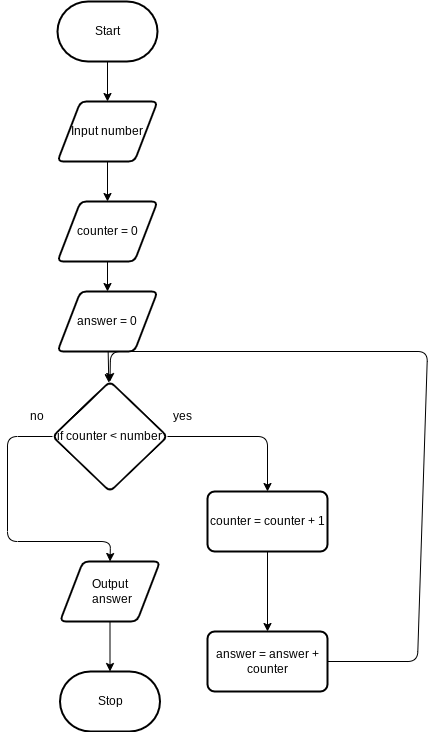

The diagram above was exported from draw.io. Its source (the exported page's mxGraphModel, read from the mxfile embedded in the PNG):
<mxGraphModel dx="899" dy="644" grid="1" gridSize="10" guides="1" tooltips="1" connect="1" arrows="1" fold="1" page="1" pageScale="1" pageWidth="850" pageHeight="1100" math="0" shadow="0">
  <root>
    <mxCell id="0" />
    <mxCell id="1" parent="0" />
    <mxCell id="7" style="edgeStyle=none;html=1;" parent="1" source="2" target="3" edge="1">
      <mxGeometry relative="1" as="geometry" />
    </mxCell>
    <mxCell id="2" value="Start" style="strokeWidth=2;html=1;shape=mxgraph.flowchart.terminator;whiteSpace=wrap;" parent="1" vertex="1">
      <mxGeometry x="300" y="10" width="100" height="60" as="geometry" />
    </mxCell>
    <mxCell id="12" value="" style="edgeStyle=none;html=1;" edge="1" parent="1" source="3" target="11">
      <mxGeometry relative="1" as="geometry" />
    </mxCell>
    <mxCell id="3" value="Input number" style="shape=parallelogram;html=1;strokeWidth=2;perimeter=parallelogramPerimeter;whiteSpace=wrap;rounded=1;arcSize=12;size=0.23;" parent="1" vertex="1">
      <mxGeometry x="300" y="110" width="100" height="60" as="geometry" />
    </mxCell>
    <mxCell id="10" style="edgeStyle=none;html=1;" parent="1" source="5" target="6" edge="1">
      <mxGeometry relative="1" as="geometry" />
    </mxCell>
    <mxCell id="5" value="Output&lt;br&gt;&amp;nbsp;answer" style="shape=parallelogram;html=1;strokeWidth=2;perimeter=parallelogramPerimeter;whiteSpace=wrap;rounded=1;arcSize=12;size=0.23;" parent="1" vertex="1">
      <mxGeometry x="302.5" y="570" width="100" height="60" as="geometry" />
    </mxCell>
    <mxCell id="6" value="Stop" style="strokeWidth=2;html=1;shape=mxgraph.flowchart.terminator;whiteSpace=wrap;" parent="1" vertex="1">
      <mxGeometry x="302.5" y="680" width="100" height="60" as="geometry" />
    </mxCell>
    <mxCell id="17" value="" style="edgeStyle=none;html=1;" edge="1" parent="1" source="11" target="16">
      <mxGeometry relative="1" as="geometry" />
    </mxCell>
    <mxCell id="11" value="counter = 0" style="shape=parallelogram;html=1;strokeWidth=2;perimeter=parallelogramPerimeter;whiteSpace=wrap;rounded=1;arcSize=12;size=0.23;" vertex="1" parent="1">
      <mxGeometry x="300" y="210" width="100" height="60" as="geometry" />
    </mxCell>
    <mxCell id="19" value="" style="edgeStyle=none;html=1;" edge="1" parent="1" source="16" target="18">
      <mxGeometry relative="1" as="geometry" />
    </mxCell>
    <mxCell id="16" value="answer = 0" style="shape=parallelogram;html=1;strokeWidth=2;perimeter=parallelogramPerimeter;whiteSpace=wrap;rounded=1;arcSize=12;size=0.23;" vertex="1" parent="1">
      <mxGeometry x="300" y="300" width="100" height="60" as="geometry" />
    </mxCell>
    <mxCell id="21" value="" style="edgeStyle=none;html=1;" edge="1" parent="1" source="18" target="20">
      <mxGeometry relative="1" as="geometry">
        <Array as="points">
          <mxPoint x="510" y="445" />
        </Array>
      </mxGeometry>
    </mxCell>
    <mxCell id="27" value="" style="edgeStyle=none;html=1;entryX=0.5;entryY=0;entryDx=0;entryDy=0;" edge="1" parent="1" source="18" target="5">
      <mxGeometry relative="1" as="geometry">
        <mxPoint x="250" y="700" as="targetPoint" />
        <Array as="points">
          <mxPoint x="250" y="445" />
          <mxPoint x="250" y="550" />
          <mxPoint x="353" y="550" />
        </Array>
      </mxGeometry>
    </mxCell>
    <mxCell id="18" value="if counter &amp;lt; number" style="rhombus;whiteSpace=wrap;html=1;strokeWidth=2;rounded=1;arcSize=12;" vertex="1" parent="1">
      <mxGeometry x="295" y="390" width="115" height="110" as="geometry" />
    </mxCell>
    <mxCell id="23" value="" style="edgeStyle=none;html=1;" edge="1" parent="1" source="20" target="22">
      <mxGeometry relative="1" as="geometry" />
    </mxCell>
    <mxCell id="20" value="counter = counter + 1" style="whiteSpace=wrap;html=1;strokeWidth=2;rounded=1;arcSize=12;" vertex="1" parent="1">
      <mxGeometry x="450" y="500" width="120" height="60" as="geometry" />
    </mxCell>
    <mxCell id="25" value="" style="edgeStyle=none;html=1;entryX=0.5;entryY=0;entryDx=0;entryDy=0;" edge="1" parent="1" source="22" target="18">
      <mxGeometry relative="1" as="geometry">
        <mxPoint x="410" y="360" as="targetPoint" />
        <Array as="points">
          <mxPoint x="660" y="670" />
          <mxPoint x="670" y="360" />
          <mxPoint x="353" y="360" />
        </Array>
      </mxGeometry>
    </mxCell>
    <mxCell id="22" value="answer = answer + counter" style="whiteSpace=wrap;html=1;strokeWidth=2;rounded=1;arcSize=12;" vertex="1" parent="1">
      <mxGeometry x="450" y="640" width="120" height="60" as="geometry" />
    </mxCell>
    <mxCell id="28" value="yes" style="text;html=1;strokeColor=none;fillColor=none;align=center;verticalAlign=middle;whiteSpace=wrap;rounded=0;" vertex="1" parent="1">
      <mxGeometry x="395" y="410" width="60" height="30" as="geometry" />
    </mxCell>
    <mxCell id="30" value="no" style="text;html=1;strokeColor=none;fillColor=none;align=center;verticalAlign=middle;whiteSpace=wrap;rounded=0;" vertex="1" parent="1">
      <mxGeometry x="250" y="410" width="60" height="30" as="geometry" />
    </mxCell>
  </root>
</mxGraphModel>